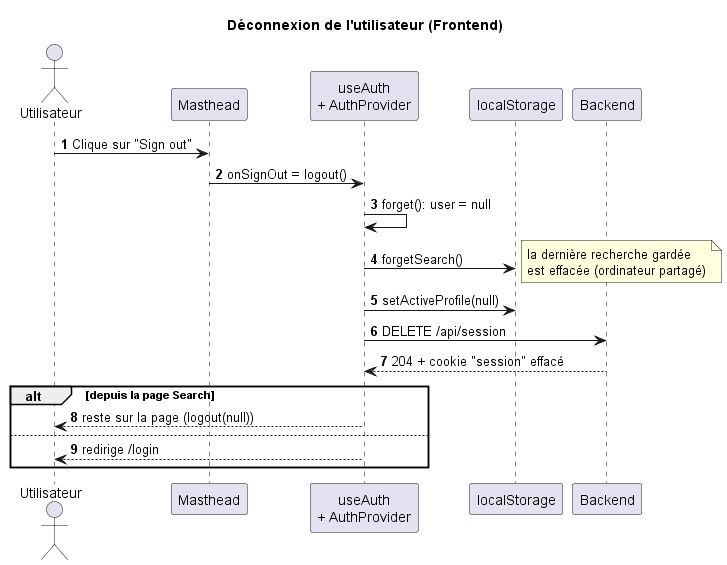

The diagram above was rendered by PlantUML. Its source (embedded in the PNG):
@startuml
title Déconnexion de l'utilisateur (Frontend)
autonumber

actor "Utilisateur" as User
participant "Masthead" as UI
participant "useAuth\n+ AuthProvider" as Auth
participant "localStorage" as LS
participant "Backend" as BE

User -> UI : Clique sur "Sign out"
UI -> Auth : onSignOut = logout()
Auth -> Auth : forget(): user = null
Auth -> LS : forgetSearch()
note right : la dernière recherche gardée\nest effacée (ordinateur partagé)
Auth -> LS : setActiveProfile(null)
Auth -> BE : DELETE /api/session
BE --> Auth : 204 + cookie "session" effacé
alt depuis la page Search
    Auth --> User : reste sur la page (logout(null))
else
    Auth --> User : redirige /login
end

@enduml